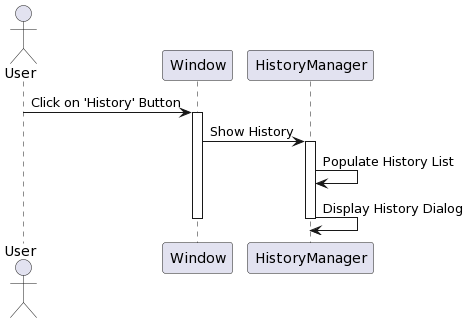

The diagram above was rendered by PlantUML. Its source (embedded in the PNG):
@startuml
actor User
participant Window as Win
participant HistoryManager as HistMgr

User -> Win: Click on 'History' Button
activate Win
Win -> HistMgr: Show History
activate HistMgr
HistMgr -> HistMgr: Populate History List
HistMgr -> HistMgr: Display History Dialog
deactivate HistMgr
deactivate Win
@enduml